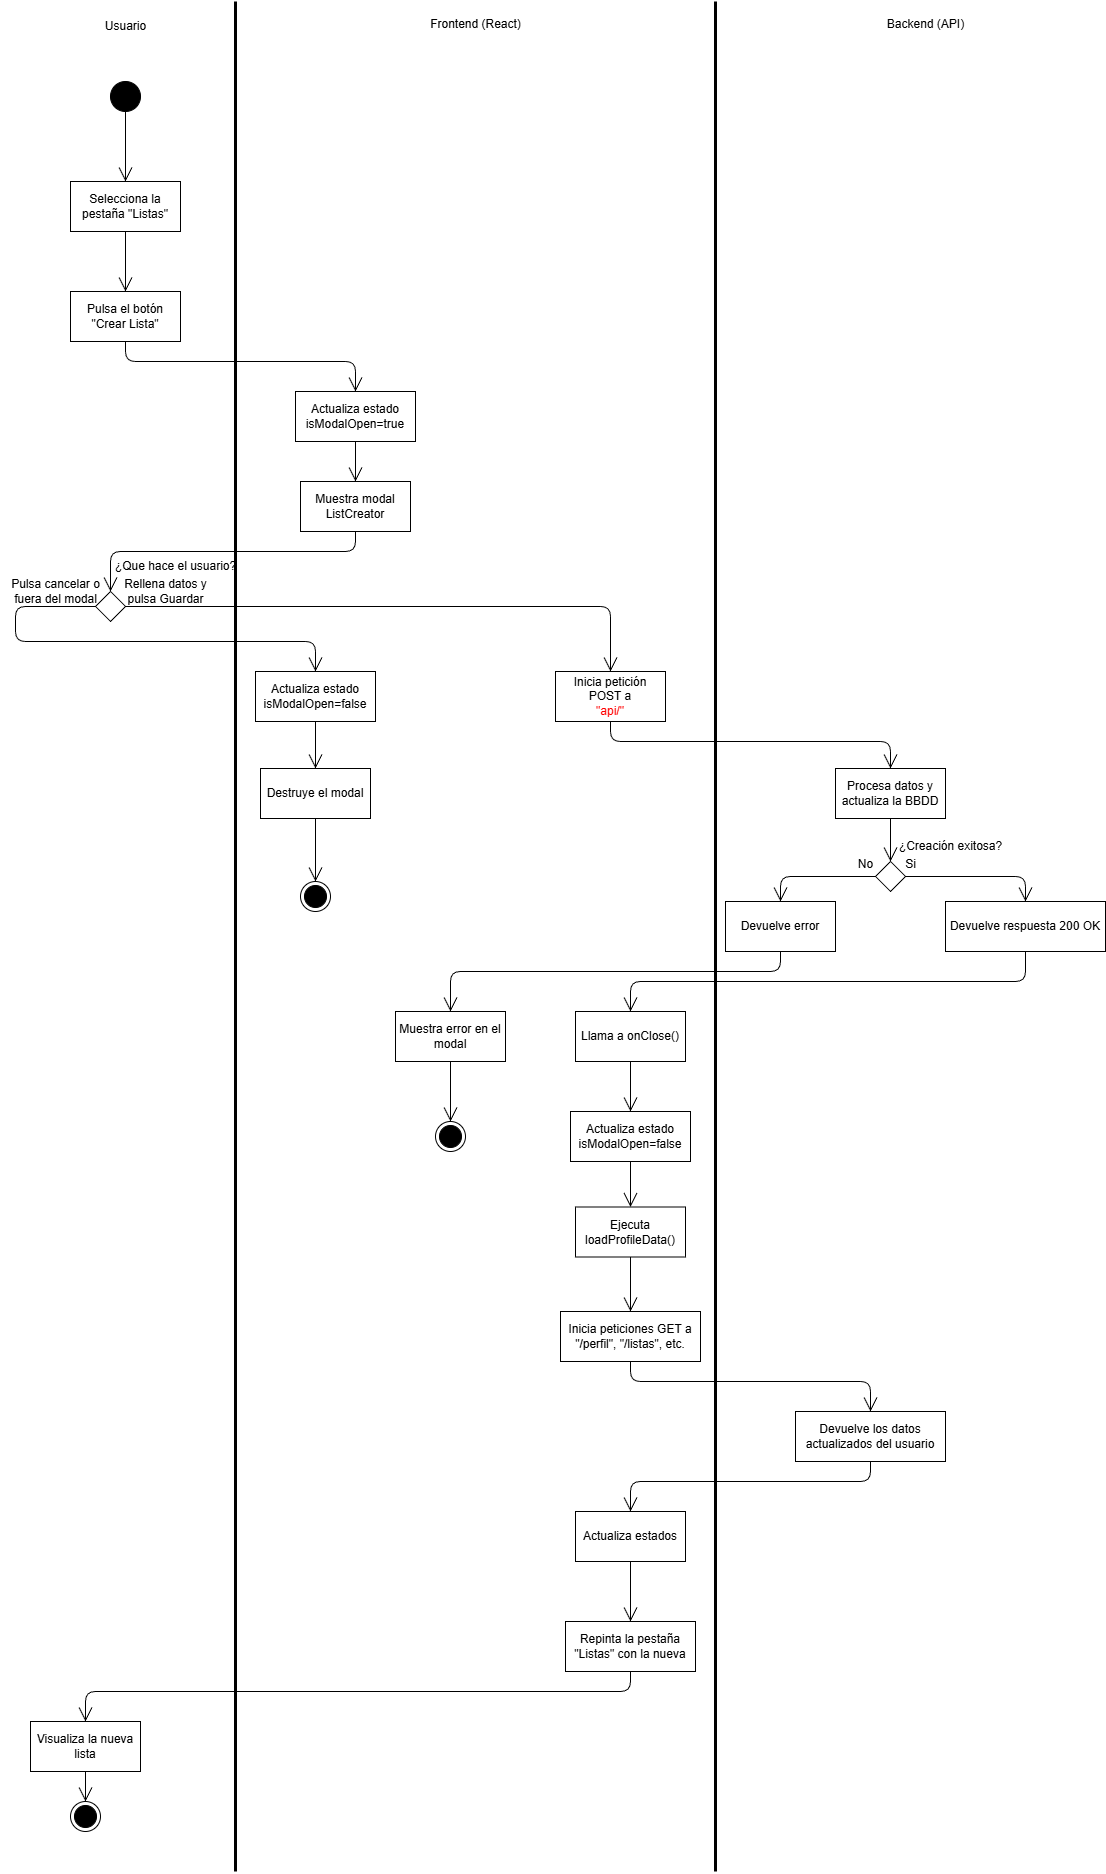

The diagram above was exported from draw.io. Its source (the exported page's mxGraphModel, read from the mxfile embedded in the PNG):
<mxGraphModel dx="1414" dy="677" grid="1" gridSize="10" guides="1" tooltips="1" connect="1" arrows="1" fold="1" page="1" pageScale="1" pageWidth="1169" pageHeight="827" math="0" shadow="0">
  <root>
    <mxCell id="0" />
    <mxCell id="1" parent="0" />
    <mxCell id="2" value="Usuario" style="text;html=1;align=center;verticalAlign=middle;resizable=0;points=[];autosize=1;strokeColor=none;fillColor=none;" parent="1" vertex="1">
      <mxGeometry x="100" y="20" width="60" height="30" as="geometry" />
    </mxCell>
    <mxCell id="3" value="" style="ellipse;fillColor=strokeColor;html=1;" parent="1" vertex="1">
      <mxGeometry x="115" y="90" width="30" height="30" as="geometry" />
    </mxCell>
    <mxCell id="4" value="" style="rhombus;" parent="1" vertex="1">
      <mxGeometry x="100" y="600" width="30" height="30" as="geometry" />
    </mxCell>
    <mxCell id="5" value="" style="ellipse;html=1;shape=endState;fillColor=strokeColor;" parent="1" vertex="1">
      <mxGeometry x="305" y="890" width="30" height="30" as="geometry" />
    </mxCell>
    <mxCell id="6" value="Selecciona la pestaña &quot;Listas&quot;" style="html=1;whiteSpace=wrap;" vertex="1" parent="1">
      <mxGeometry x="75" y="190" width="110" height="50" as="geometry" />
    </mxCell>
    <mxCell id="7" value="Pulsa el botón &quot;Crear Lista&quot;" style="html=1;whiteSpace=wrap;" vertex="1" parent="1">
      <mxGeometry x="75" y="300" width="110" height="50" as="geometry" />
    </mxCell>
    <mxCell id="8" value="Actualiza estado&lt;div&gt;isModalOpen=true&lt;/div&gt;" style="html=1;whiteSpace=wrap;" vertex="1" parent="1">
      <mxGeometry x="300" y="400" width="120" height="50" as="geometry" />
    </mxCell>
    <mxCell id="9" value="Muestra modal&lt;div&gt;ListCreator&lt;/div&gt;" style="html=1;whiteSpace=wrap;" vertex="1" parent="1">
      <mxGeometry x="305" y="490" width="110" height="50" as="geometry" />
    </mxCell>
    <mxCell id="10" value="¿Que hace el usuario?" style="text;html=1;align=center;verticalAlign=middle;resizable=0;points=[];autosize=1;strokeColor=none;fillColor=none;" vertex="1" parent="1">
      <mxGeometry x="110" y="560" width="140" height="30" as="geometry" />
    </mxCell>
    <mxCell id="11" value="Pulsa cancelar o&lt;div&gt;fuera del modal&lt;/div&gt;" style="text;html=1;align=center;verticalAlign=middle;resizable=0;points=[];autosize=1;strokeColor=none;fillColor=none;" vertex="1" parent="1">
      <mxGeometry x="5" y="580" width="110" height="40" as="geometry" />
    </mxCell>
    <mxCell id="13" value="Rellena datos y&lt;div&gt;pulsa Guardar&lt;/div&gt;" style="text;html=1;align=center;verticalAlign=middle;resizable=0;points=[];autosize=1;strokeColor=none;fillColor=none;" vertex="1" parent="1">
      <mxGeometry x="115" y="580" width="110" height="40" as="geometry" />
    </mxCell>
    <mxCell id="14" value="" style="endArrow=open;endFill=1;endSize=12;html=1;exitX=0.5;exitY=1;exitDx=0;exitDy=0;entryX=0.5;entryY=0;entryDx=0;entryDy=0;" edge="1" parent="1" source="3" target="6">
      <mxGeometry width="160" relative="1" as="geometry">
        <mxPoint x="230" y="280" as="sourcePoint" />
        <mxPoint x="390" y="280" as="targetPoint" />
      </mxGeometry>
    </mxCell>
    <mxCell id="15" value="" style="endArrow=open;endFill=1;endSize=12;html=1;exitX=0.5;exitY=1;exitDx=0;exitDy=0;entryX=0.5;entryY=0;entryDx=0;entryDy=0;" edge="1" parent="1" source="6" target="7">
      <mxGeometry width="160" relative="1" as="geometry">
        <mxPoint x="230" y="280" as="sourcePoint" />
        <mxPoint x="390" y="280" as="targetPoint" />
      </mxGeometry>
    </mxCell>
    <mxCell id="16" value="" style="endArrow=open;endFill=1;endSize=12;html=1;exitX=0.5;exitY=1;exitDx=0;exitDy=0;entryX=0.5;entryY=0;entryDx=0;entryDy=0;" edge="1" parent="1" source="7" target="8">
      <mxGeometry width="160" relative="1" as="geometry">
        <mxPoint x="230" y="280" as="sourcePoint" />
        <mxPoint x="390" y="280" as="targetPoint" />
        <Array as="points">
          <mxPoint x="130" y="370" />
          <mxPoint x="360" y="370" />
        </Array>
      </mxGeometry>
    </mxCell>
    <mxCell id="17" value="" style="endArrow=open;endFill=1;endSize=12;html=1;exitX=0.5;exitY=1;exitDx=0;exitDy=0;entryX=0.5;entryY=0;entryDx=0;entryDy=0;" edge="1" parent="1" source="8" target="9">
      <mxGeometry width="160" relative="1" as="geometry">
        <mxPoint x="230" y="580" as="sourcePoint" />
        <mxPoint x="390" y="580" as="targetPoint" />
      </mxGeometry>
    </mxCell>
    <mxCell id="18" value="" style="endArrow=open;endFill=1;endSize=12;html=1;exitX=0.5;exitY=1;exitDx=0;exitDy=0;entryX=0.5;entryY=0;entryDx=0;entryDy=0;" edge="1" parent="1" source="9" target="4">
      <mxGeometry width="160" relative="1" as="geometry">
        <mxPoint x="230" y="580" as="sourcePoint" />
        <mxPoint x="390" y="580" as="targetPoint" />
        <Array as="points">
          <mxPoint x="360" y="560" />
          <mxPoint x="115" y="560" />
        </Array>
      </mxGeometry>
    </mxCell>
    <mxCell id="19" value="" style="endArrow=open;endFill=1;endSize=12;html=1;exitX=1;exitY=0.5;exitDx=0;exitDy=0;entryX=0.5;entryY=0;entryDx=0;entryDy=0;" edge="1" parent="1" source="4" target="27">
      <mxGeometry width="160" relative="1" as="geometry">
        <mxPoint x="230" y="580" as="sourcePoint" />
        <mxPoint x="400" y="570" as="targetPoint" />
        <Array as="points">
          <mxPoint x="615" y="615" />
        </Array>
      </mxGeometry>
    </mxCell>
    <mxCell id="20" value="" style="endArrow=open;endFill=1;endSize=12;html=1;exitX=0;exitY=0.5;exitDx=0;exitDy=0;entryX=0.5;entryY=0;entryDx=0;entryDy=0;" edge="1" parent="1" source="4" target="21">
      <mxGeometry width="160" relative="1" as="geometry">
        <mxPoint x="230" y="580" as="sourcePoint" />
        <mxPoint x="230" y="730" as="targetPoint" />
        <Array as="points">
          <mxPoint x="20" y="615" />
          <mxPoint x="20" y="650" />
          <mxPoint x="320" y="650" />
        </Array>
      </mxGeometry>
    </mxCell>
    <mxCell id="21" value="Actualiza estado&lt;div&gt;isModalOpen=false&lt;/div&gt;" style="html=1;whiteSpace=wrap;" vertex="1" parent="1">
      <mxGeometry x="260" y="680" width="120" height="50" as="geometry" />
    </mxCell>
    <mxCell id="22" value="" style="endArrow=none;html=1;strokeWidth=3;" edge="1" parent="1">
      <mxGeometry width="50" height="50" relative="1" as="geometry">
        <mxPoint x="240" y="1880" as="sourcePoint" />
        <mxPoint x="240" y="10" as="targetPoint" />
      </mxGeometry>
    </mxCell>
    <mxCell id="24" value="Destruye el modal" style="html=1;whiteSpace=wrap;" vertex="1" parent="1">
      <mxGeometry x="265" y="777" width="110" height="50" as="geometry" />
    </mxCell>
    <mxCell id="25" value="" style="endArrow=open;endFill=1;endSize=12;html=1;exitX=0.5;exitY=1;exitDx=0;exitDy=0;entryX=0.5;entryY=0;entryDx=0;entryDy=0;" edge="1" parent="1" source="21" target="24">
      <mxGeometry width="160" relative="1" as="geometry">
        <mxPoint x="120" y="820" as="sourcePoint" />
        <mxPoint x="280" y="820" as="targetPoint" />
      </mxGeometry>
    </mxCell>
    <mxCell id="26" value="" style="endArrow=open;endFill=1;endSize=12;html=1;entryX=0.5;entryY=0;entryDx=0;entryDy=0;exitX=0.5;exitY=1;exitDx=0;exitDy=0;" edge="1" parent="1" source="24" target="5">
      <mxGeometry width="160" relative="1" as="geometry">
        <mxPoint x="120" y="820" as="sourcePoint" />
        <mxPoint x="280" y="820" as="targetPoint" />
      </mxGeometry>
    </mxCell>
    <mxCell id="27" value="Inicia petición POST a&lt;div&gt;&lt;font style=&quot;color: rgb(255, 0, 0);&quot;&gt;&quot;api/&quot;&lt;/font&gt;&lt;/div&gt;" style="html=1;whiteSpace=wrap;" vertex="1" parent="1">
      <mxGeometry x="560" y="680" width="110" height="50" as="geometry" />
    </mxCell>
    <mxCell id="28" value="Procesa datos y actualiza la BBDD" style="html=1;whiteSpace=wrap;" vertex="1" parent="1">
      <mxGeometry x="840" y="777" width="110" height="50" as="geometry" />
    </mxCell>
    <mxCell id="29" value="" style="endArrow=open;endFill=1;endSize=12;html=1;exitX=0.5;exitY=1;exitDx=0;exitDy=0;entryX=0.5;entryY=0;entryDx=0;entryDy=0;" edge="1" parent="1" source="27" target="28">
      <mxGeometry width="160" relative="1" as="geometry">
        <mxPoint x="650" y="830" as="sourcePoint" />
        <mxPoint x="810" y="830" as="targetPoint" />
        <Array as="points">
          <mxPoint x="615" y="750" />
          <mxPoint x="895" y="750" />
        </Array>
      </mxGeometry>
    </mxCell>
    <mxCell id="30" value="Devuelve error" style="html=1;whiteSpace=wrap;" vertex="1" parent="1">
      <mxGeometry x="730" y="910" width="110" height="50" as="geometry" />
    </mxCell>
    <mxCell id="31" value="Devuelve respuesta 200 OK" style="html=1;whiteSpace=wrap;" vertex="1" parent="1">
      <mxGeometry x="950" y="910" width="160" height="50" as="geometry" />
    </mxCell>
    <mxCell id="32" value="" style="rhombus;" vertex="1" parent="1">
      <mxGeometry x="880" y="870" width="30" height="30" as="geometry" />
    </mxCell>
    <mxCell id="33" value="" style="endArrow=open;endFill=1;endSize=12;html=1;exitX=0.5;exitY=1;exitDx=0;exitDy=0;entryX=0.5;entryY=0;entryDx=0;entryDy=0;" edge="1" parent="1" source="28" target="32">
      <mxGeometry width="160" relative="1" as="geometry">
        <mxPoint x="750" y="910" as="sourcePoint" />
        <mxPoint x="910" y="910" as="targetPoint" />
      </mxGeometry>
    </mxCell>
    <mxCell id="34" value="" style="endArrow=open;endFill=1;endSize=12;html=1;exitX=0;exitY=0.5;exitDx=0;exitDy=0;entryX=0.5;entryY=0;entryDx=0;entryDy=0;" edge="1" parent="1" source="32" target="30">
      <mxGeometry width="160" relative="1" as="geometry">
        <mxPoint x="750" y="910" as="sourcePoint" />
        <mxPoint x="910" y="910" as="targetPoint" />
        <Array as="points">
          <mxPoint x="785" y="885" />
        </Array>
      </mxGeometry>
    </mxCell>
    <mxCell id="35" value="" style="endArrow=open;endFill=1;endSize=12;html=1;exitX=1;exitY=0.5;exitDx=0;exitDy=0;entryX=0.5;entryY=0;entryDx=0;entryDy=0;" edge="1" parent="1" source="32" target="31">
      <mxGeometry width="160" relative="1" as="geometry">
        <mxPoint x="750" y="910" as="sourcePoint" />
        <mxPoint x="910" y="910" as="targetPoint" />
        <Array as="points">
          <mxPoint x="1030" y="885" />
        </Array>
      </mxGeometry>
    </mxCell>
    <mxCell id="36" value="¿Creación exitosa?" style="text;html=1;align=center;verticalAlign=middle;resizable=0;points=[];autosize=1;strokeColor=none;fillColor=none;" vertex="1" parent="1">
      <mxGeometry x="890" y="840" width="130" height="30" as="geometry" />
    </mxCell>
    <mxCell id="37" value="Si" style="text;html=1;align=center;verticalAlign=middle;resizable=0;points=[];autosize=1;strokeColor=none;fillColor=none;" vertex="1" parent="1">
      <mxGeometry x="900" y="858" width="30" height="30" as="geometry" />
    </mxCell>
    <mxCell id="38" value="No" style="text;html=1;align=center;verticalAlign=middle;resizable=0;points=[];autosize=1;strokeColor=none;fillColor=none;" vertex="1" parent="1">
      <mxGeometry x="850" y="858" width="40" height="30" as="geometry" />
    </mxCell>
    <mxCell id="39" value="Muestra error en el modal" style="html=1;whiteSpace=wrap;" vertex="1" parent="1">
      <mxGeometry x="400" y="1020" width="110" height="50" as="geometry" />
    </mxCell>
    <mxCell id="40" value="" style="endArrow=open;endFill=1;endSize=12;html=1;exitX=0.5;exitY=1;exitDx=0;exitDy=0;entryX=0.5;entryY=0;entryDx=0;entryDy=0;" edge="1" parent="1" source="30" target="39">
      <mxGeometry width="160" relative="1" as="geometry">
        <mxPoint x="500" y="1000" as="sourcePoint" />
        <mxPoint x="660" y="1000" as="targetPoint" />
        <Array as="points">
          <mxPoint x="785" y="980" />
          <mxPoint x="455" y="980" />
        </Array>
      </mxGeometry>
    </mxCell>
    <mxCell id="41" value="Llama a onClose()" style="html=1;whiteSpace=wrap;" vertex="1" parent="1">
      <mxGeometry x="580" y="1020" width="110" height="50" as="geometry" />
    </mxCell>
    <mxCell id="42" value="" style="endArrow=open;endFill=1;endSize=12;html=1;entryX=0.5;entryY=0;entryDx=0;entryDy=0;exitX=0.5;exitY=1;exitDx=0;exitDy=0;" edge="1" parent="1" source="31" target="41">
      <mxGeometry width="160" relative="1" as="geometry">
        <mxPoint x="500" y="1000" as="sourcePoint" />
        <mxPoint x="660" y="1000" as="targetPoint" />
        <Array as="points">
          <mxPoint x="1030" y="990" />
          <mxPoint x="635" y="990" />
        </Array>
      </mxGeometry>
    </mxCell>
    <mxCell id="43" value="" style="ellipse;html=1;shape=endState;fillColor=strokeColor;" vertex="1" parent="1">
      <mxGeometry x="440" y="1130" width="30" height="30" as="geometry" />
    </mxCell>
    <mxCell id="44" value="" style="endArrow=open;endFill=1;endSize=12;html=1;exitX=0.5;exitY=1;exitDx=0;exitDy=0;entryX=0.5;entryY=0;entryDx=0;entryDy=0;" edge="1" parent="1" source="39" target="43">
      <mxGeometry width="160" relative="1" as="geometry">
        <mxPoint x="550" y="1000" as="sourcePoint" />
        <mxPoint x="710" y="1000" as="targetPoint" />
      </mxGeometry>
    </mxCell>
    <mxCell id="46" value="Actualiza estado&lt;div&gt;isModalOpen=false&lt;/div&gt;" style="html=1;whiteSpace=wrap;" vertex="1" parent="1">
      <mxGeometry x="575" y="1120" width="120" height="50" as="geometry" />
    </mxCell>
    <mxCell id="47" value="Ejecuta&lt;div&gt;loadProfileData()&lt;/div&gt;" style="html=1;whiteSpace=wrap;" vertex="1" parent="1">
      <mxGeometry x="580" y="1215.5" width="110" height="50" as="geometry" />
    </mxCell>
    <mxCell id="48" value="Inicia peticiones GET a&lt;div&gt;&quot;/perfil&quot;, &quot;/listas&quot;, etc.&lt;/div&gt;" style="html=1;whiteSpace=wrap;" vertex="1" parent="1">
      <mxGeometry x="565" y="1320" width="140" height="50" as="geometry" />
    </mxCell>
    <mxCell id="49" value="Devuelve los datos actualizados del usuario" style="html=1;whiteSpace=wrap;" vertex="1" parent="1">
      <mxGeometry x="800" y="1420" width="150" height="50" as="geometry" />
    </mxCell>
    <mxCell id="50" value="" style="endArrow=open;endFill=1;endSize=12;html=1;exitX=0.5;exitY=1;exitDx=0;exitDy=0;entryX=0.5;entryY=0;entryDx=0;entryDy=0;" edge="1" parent="1" source="48" target="49">
      <mxGeometry width="160" relative="1" as="geometry">
        <mxPoint x="540" y="1410" as="sourcePoint" />
        <mxPoint x="700" y="1410" as="targetPoint" />
        <Array as="points">
          <mxPoint x="635" y="1390" />
          <mxPoint x="875" y="1390" />
        </Array>
      </mxGeometry>
    </mxCell>
    <mxCell id="51" value="Actualiza estados" style="html=1;whiteSpace=wrap;" vertex="1" parent="1">
      <mxGeometry x="580" y="1520" width="110" height="50" as="geometry" />
    </mxCell>
    <mxCell id="52" value="Repinta la pestaña &quot;Listas&quot; con la nueva" style="html=1;whiteSpace=wrap;" vertex="1" parent="1">
      <mxGeometry x="570" y="1630" width="130" height="50" as="geometry" />
    </mxCell>
    <mxCell id="53" value="Visualiza la nueva lista" style="html=1;whiteSpace=wrap;" vertex="1" parent="1">
      <mxGeometry x="35" y="1730" width="110" height="50" as="geometry" />
    </mxCell>
    <mxCell id="54" value="" style="ellipse;html=1;shape=endState;fillColor=strokeColor;" vertex="1" parent="1">
      <mxGeometry x="75" y="1810" width="30" height="30" as="geometry" />
    </mxCell>
    <mxCell id="55" value="" style="endArrow=none;html=1;strokeWidth=3;" edge="1" parent="1">
      <mxGeometry width="50" height="50" relative="1" as="geometry">
        <mxPoint x="720" y="1880" as="sourcePoint" />
        <mxPoint x="720" y="10" as="targetPoint" />
      </mxGeometry>
    </mxCell>
    <mxCell id="56" value="" style="endArrow=open;endFill=1;endSize=12;html=1;entryX=0.5;entryY=0;entryDx=0;entryDy=0;exitX=0.5;exitY=1;exitDx=0;exitDy=0;" edge="1" parent="1" source="49" target="51">
      <mxGeometry width="160" relative="1" as="geometry">
        <mxPoint x="540" y="1150" as="sourcePoint" />
        <mxPoint x="700" y="1150" as="targetPoint" />
        <Array as="points">
          <mxPoint x="875" y="1490" />
          <mxPoint x="635" y="1490" />
        </Array>
      </mxGeometry>
    </mxCell>
    <mxCell id="57" value="" style="endArrow=open;endFill=1;endSize=12;html=1;entryX=0.5;entryY=0;entryDx=0;entryDy=0;exitX=0.5;exitY=1;exitDx=0;exitDy=0;" edge="1" parent="1" source="52" target="53">
      <mxGeometry width="160" relative="1" as="geometry">
        <mxPoint x="540" y="1650" as="sourcePoint" />
        <mxPoint x="700" y="1650" as="targetPoint" />
        <Array as="points">
          <mxPoint x="635" y="1700" />
          <mxPoint x="90" y="1700" />
        </Array>
      </mxGeometry>
    </mxCell>
    <mxCell id="58" value="" style="endArrow=open;endFill=1;endSize=12;html=1;entryX=0.5;entryY=0;entryDx=0;entryDy=0;exitX=0.5;exitY=1;exitDx=0;exitDy=0;" edge="1" parent="1" source="51" target="52">
      <mxGeometry width="160" relative="1" as="geometry">
        <mxPoint x="530" y="1600" as="sourcePoint" />
        <mxPoint x="690" y="1600" as="targetPoint" />
      </mxGeometry>
    </mxCell>
    <mxCell id="59" value="" style="endArrow=open;endFill=1;endSize=12;html=1;entryX=0.5;entryY=0;entryDx=0;entryDy=0;exitX=0.5;exitY=1;exitDx=0;exitDy=0;" edge="1" parent="1" source="41" target="46">
      <mxGeometry width="160" relative="1" as="geometry">
        <mxPoint x="530" y="1110" as="sourcePoint" />
        <mxPoint x="690" y="1110" as="targetPoint" />
      </mxGeometry>
    </mxCell>
    <mxCell id="60" value="" style="endArrow=open;endFill=1;endSize=12;html=1;entryX=0.5;entryY=0;entryDx=0;entryDy=0;exitX=0.5;exitY=1;exitDx=0;exitDy=0;" edge="1" parent="1" source="46" target="47">
      <mxGeometry width="160" relative="1" as="geometry">
        <mxPoint x="530" y="1170" as="sourcePoint" />
        <mxPoint x="690" y="1170" as="targetPoint" />
      </mxGeometry>
    </mxCell>
    <mxCell id="61" value="" style="endArrow=open;endFill=1;endSize=12;html=1;entryX=0.5;entryY=0;entryDx=0;entryDy=0;exitX=0.5;exitY=1;exitDx=0;exitDy=0;" edge="1" parent="1" source="47" target="48">
      <mxGeometry width="160" relative="1" as="geometry">
        <mxPoint x="530" y="1300" as="sourcePoint" />
        <mxPoint x="690" y="1300" as="targetPoint" />
      </mxGeometry>
    </mxCell>
    <mxCell id="62" value="" style="endArrow=open;endFill=1;endSize=12;html=1;entryX=0.5;entryY=0;entryDx=0;entryDy=0;exitX=0.5;exitY=1;exitDx=0;exitDy=0;" edge="1" parent="1" source="53" target="54">
      <mxGeometry width="160" relative="1" as="geometry">
        <mxPoint x="210" y="1720" as="sourcePoint" />
        <mxPoint x="370" y="1720" as="targetPoint" />
      </mxGeometry>
    </mxCell>
    <mxCell id="63" value="Frontend (React)" style="text;html=1;align=center;verticalAlign=middle;resizable=0;points=[];autosize=1;strokeColor=none;fillColor=none;" vertex="1" parent="1">
      <mxGeometry x="425" y="18" width="110" height="30" as="geometry" />
    </mxCell>
    <mxCell id="64" value="Backend (API)" style="text;html=1;align=center;verticalAlign=middle;resizable=0;points=[];autosize=1;strokeColor=none;fillColor=none;" vertex="1" parent="1">
      <mxGeometry x="880" y="18" width="100" height="30" as="geometry" />
    </mxCell>
  </root>
</mxGraphModel>